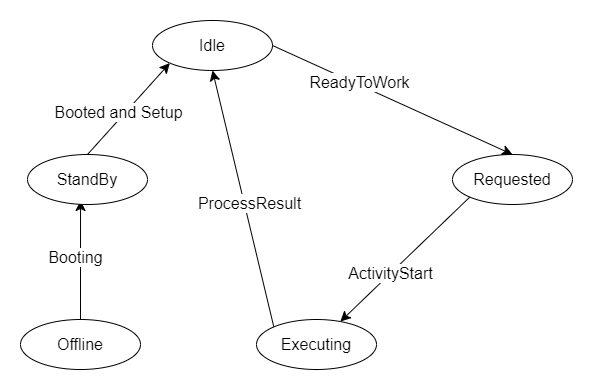

The diagram above was exported from draw.io. Its source (the exported page's mxGraphModel, read from the mxfile embedded in the PNG):
<mxGraphModel dx="1635" dy="1142" grid="0" gridSize="10" guides="1" tooltips="1" connect="1" arrows="1" fold="1" page="0" pageScale="1" pageWidth="827" pageHeight="1169" math="0" shadow="0">
  <root>
    <mxCell id="0" />
    <mxCell id="1" parent="0" />
    <mxCell id="8paOQelJ4Q3C6zFcQ-Bx-2" value="Idle" style="ellipse;whiteSpace=wrap;html=1;fontSize=16;" vertex="1" parent="1">
      <mxGeometry x="2" y="-79" width="120" height="50" as="geometry" />
    </mxCell>
    <mxCell id="8paOQelJ4Q3C6zFcQ-Bx-14" style="edgeStyle=none;curved=1;rounded=0;orthogonalLoop=1;jettySize=auto;html=1;exitX=0;exitY=1;exitDx=0;exitDy=0;fontSize=12;startSize=8;endSize=8;" edge="1" parent="1" source="8paOQelJ4Q3C6zFcQ-Bx-4" target="8paOQelJ4Q3C6zFcQ-Bx-5">
      <mxGeometry relative="1" as="geometry" />
    </mxCell>
    <mxCell id="8paOQelJ4Q3C6zFcQ-Bx-15" value="ActivityStart" style="edgeLabel;html=1;align=center;verticalAlign=middle;resizable=0;points=[];fontSize=16;" vertex="1" connectable="0" parent="8paOQelJ4Q3C6zFcQ-Bx-14">
      <mxGeometry x="0.22" relative="1" as="geometry">
        <mxPoint x="-1" as="offset" />
      </mxGeometry>
    </mxCell>
    <mxCell id="8paOQelJ4Q3C6zFcQ-Bx-4" value="Requested" style="ellipse;whiteSpace=wrap;html=1;fontSize=16;" vertex="1" parent="1">
      <mxGeometry x="302" y="55" width="120" height="50" as="geometry" />
    </mxCell>
    <mxCell id="8paOQelJ4Q3C6zFcQ-Bx-16" style="edgeStyle=none;curved=1;rounded=0;orthogonalLoop=1;jettySize=auto;html=1;exitX=0;exitY=0;exitDx=0;exitDy=0;entryX=0.5;entryY=1;entryDx=0;entryDy=0;fontSize=12;startSize=8;endSize=8;" edge="1" parent="1" source="8paOQelJ4Q3C6zFcQ-Bx-5" target="8paOQelJ4Q3C6zFcQ-Bx-2">
      <mxGeometry relative="1" as="geometry" />
    </mxCell>
    <mxCell id="8paOQelJ4Q3C6zFcQ-Bx-17" value="ProcessResult" style="edgeLabel;html=1;align=center;verticalAlign=middle;resizable=0;points=[];fontSize=16;" vertex="1" connectable="0" parent="8paOQelJ4Q3C6zFcQ-Bx-16">
      <mxGeometry x="-0.4427" y="1" relative="1" as="geometry">
        <mxPoint x="-7" y="-53" as="offset" />
      </mxGeometry>
    </mxCell>
    <mxCell id="8paOQelJ4Q3C6zFcQ-Bx-5" value="Executing" style="ellipse;whiteSpace=wrap;html=1;fontSize=16;" vertex="1" parent="1">
      <mxGeometry x="106" y="220" width="120" height="50" as="geometry" />
    </mxCell>
    <mxCell id="8paOQelJ4Q3C6zFcQ-Bx-7" value="" style="endArrow=classic;html=1;rounded=0;fontSize=12;startSize=8;endSize=8;curved=1;entryX=0.442;entryY=0.92;entryDx=0;entryDy=0;exitX=0.5;exitY=0;exitDx=0;exitDy=0;entryPerimeter=0;" edge="1" parent="1" source="8paOQelJ4Q3C6zFcQ-Bx-9" target="8paOQelJ4Q3C6zFcQ-Bx-10">
      <mxGeometry width="50" height="50" relative="1" as="geometry">
        <mxPoint x="-98" y="82" as="sourcePoint" />
        <mxPoint x="178" y="175" as="targetPoint" />
      </mxGeometry>
    </mxCell>
    <mxCell id="8paOQelJ4Q3C6zFcQ-Bx-8" value="Booting" style="edgeLabel;html=1;align=center;verticalAlign=middle;resizable=0;points=[];fontSize=16;" vertex="1" connectable="0" parent="8paOQelJ4Q3C6zFcQ-Bx-7">
      <mxGeometry x="0.0503" y="6" relative="1" as="geometry">
        <mxPoint as="offset" />
      </mxGeometry>
    </mxCell>
    <mxCell id="8paOQelJ4Q3C6zFcQ-Bx-9" value="Offline" style="ellipse;whiteSpace=wrap;html=1;fontSize=16;" vertex="1" parent="1">
      <mxGeometry x="-130" y="220" width="120" height="50" as="geometry" />
    </mxCell>
    <mxCell id="8paOQelJ4Q3C6zFcQ-Bx-18" style="edgeStyle=none;curved=1;rounded=0;orthogonalLoop=1;jettySize=auto;html=1;exitX=0.5;exitY=0;exitDx=0;exitDy=0;entryX=0;entryY=1;entryDx=0;entryDy=0;fontSize=12;startSize=8;endSize=8;" edge="1" parent="1" source="8paOQelJ4Q3C6zFcQ-Bx-10" target="8paOQelJ4Q3C6zFcQ-Bx-2">
      <mxGeometry relative="1" as="geometry" />
    </mxCell>
    <mxCell id="8paOQelJ4Q3C6zFcQ-Bx-19" value="Booted and Setup" style="edgeLabel;html=1;align=center;verticalAlign=middle;resizable=0;points=[];fontSize=16;" vertex="1" connectable="0" parent="8paOQelJ4Q3C6zFcQ-Bx-18">
      <mxGeometry x="-0.1587" y="6" relative="1" as="geometry">
        <mxPoint as="offset" />
      </mxGeometry>
    </mxCell>
    <mxCell id="8paOQelJ4Q3C6zFcQ-Bx-10" value="StandBy" style="ellipse;whiteSpace=wrap;html=1;fontSize=16;" vertex="1" parent="1">
      <mxGeometry x="-123" y="55" width="120" height="50" as="geometry" />
    </mxCell>
    <mxCell id="8paOQelJ4Q3C6zFcQ-Bx-11" value="" style="endArrow=classic;html=1;rounded=0;fontSize=12;startSize=8;endSize=8;curved=1;exitX=1;exitY=0.5;exitDx=0;exitDy=0;entryX=0.5;entryY=0;entryDx=0;entryDy=0;" edge="1" parent="1" source="8paOQelJ4Q3C6zFcQ-Bx-2" target="8paOQelJ4Q3C6zFcQ-Bx-4">
      <mxGeometry width="50" height="50" relative="1" as="geometry">
        <mxPoint x="132" y="252" as="sourcePoint" />
        <mxPoint x="182" y="202" as="targetPoint" />
      </mxGeometry>
    </mxCell>
    <mxCell id="8paOQelJ4Q3C6zFcQ-Bx-13" value="ReadyToWork" style="edgeLabel;html=1;align=center;verticalAlign=middle;resizable=0;points=[];fontSize=16;" vertex="1" connectable="0" parent="8paOQelJ4Q3C6zFcQ-Bx-11">
      <mxGeometry x="-0.2819" y="3" relative="1" as="geometry">
        <mxPoint x="-1" as="offset" />
      </mxGeometry>
    </mxCell>
  </root>
</mxGraphModel>